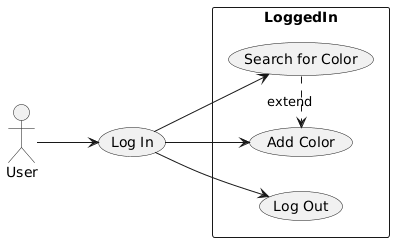

The diagram above was rendered by PlantUML. Its source (embedded in the PNG):
@startuml
left to right direction

:User: --> (LogIn)
"Log In" as (LogIn)

rectangle LoggedIn {
"Log Out" as (LogOut)
"Search for Color" as (Search)
"Add Color" as (Add)
}

(LogIn) --> (LogOut)
(LogIn) --> (Search)
(LogIn) --> (Add)

(Search) .> (Add) : «extend»
@enduml